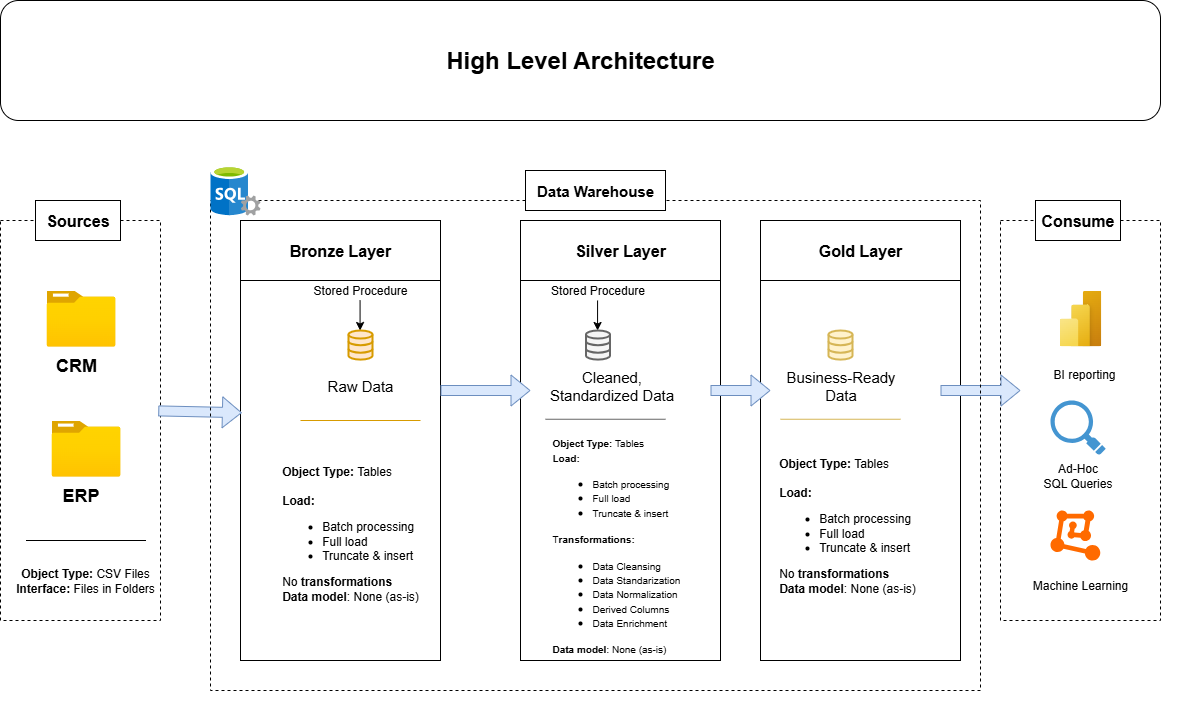

The diagram above was exported from draw.io. Its source (the exported page's mxGraphModel, read from the mxfile embedded in the PNG):
<mxGraphModel dx="1956" dy="1103" grid="0" gridSize="10" guides="1" tooltips="1" connect="1" arrows="1" fold="1" page="0" pageScale="1" pageWidth="827" pageHeight="1169" math="0" shadow="0">
  <root>
    <mxCell id="0" />
    <mxCell id="1" parent="0" />
    <mxCell id="Da2zEDXBNLmi4UXb4nUQ-1" value="" style="rounded=0;whiteSpace=wrap;html=1;fillColor=none;dashed=1;" vertex="1" parent="1">
      <mxGeometry x="-80" y="120" width="160" height="400" as="geometry" />
    </mxCell>
    <mxCell id="Da2zEDXBNLmi4UXb4nUQ-2" value="" style="rounded=0;whiteSpace=wrap;html=1;fillColor=none;dashed=1;" vertex="1" parent="1">
      <mxGeometry x="920" y="120" width="160" height="400" as="geometry" />
    </mxCell>
    <mxCell id="Da2zEDXBNLmi4UXb4nUQ-3" value="" style="rounded=0;whiteSpace=wrap;html=1;fillColor=none;" vertex="1" parent="1">
      <mxGeometry x="160" y="180" width="200" height="380" as="geometry" />
    </mxCell>
    <mxCell id="Da2zEDXBNLmi4UXb4nUQ-4" value="" style="rounded=0;whiteSpace=wrap;html=1;fillColor=none;" vertex="1" parent="1">
      <mxGeometry x="440" y="180" width="200" height="380" as="geometry" />
    </mxCell>
    <mxCell id="Da2zEDXBNLmi4UXb4nUQ-5" value="" style="rounded=0;whiteSpace=wrap;html=1;fillColor=none;" vertex="1" parent="1">
      <mxGeometry x="680" y="180" width="200" height="380" as="geometry" />
    </mxCell>
    <mxCell id="Da2zEDXBNLmi4UXb4nUQ-6" value="&lt;font style=&quot;font-size: 24px;&quot;&gt;&lt;b&gt;High Level Architecture&lt;/b&gt;&lt;/font&gt;" style="rounded=1;whiteSpace=wrap;html=1;" vertex="1" parent="1">
      <mxGeometry x="-80" y="-100" width="1160" height="120" as="geometry" />
    </mxCell>
    <mxCell id="Da2zEDXBNLmi4UXb4nUQ-7" value="&lt;b&gt;&lt;font style=&quot;font-size: 16px;&quot;&gt;Sources&lt;/font&gt;&lt;/b&gt;" style="rounded=0;whiteSpace=wrap;html=1;" vertex="1" parent="1">
      <mxGeometry x="-45" y="100" width="85" height="40" as="geometry" />
    </mxCell>
    <mxCell id="Da2zEDXBNLmi4UXb4nUQ-8" value="&lt;b&gt;&lt;font style=&quot;font-size: 16px;&quot;&gt;Consume&lt;/font&gt;&lt;/b&gt;" style="rounded=0;whiteSpace=wrap;html=1;" vertex="1" parent="1">
      <mxGeometry x="955" y="100" width="85" height="40" as="geometry" />
    </mxCell>
    <mxCell id="Da2zEDXBNLmi4UXb4nUQ-9" value="&lt;b&gt;&lt;font style=&quot;font-size: 16px;&quot;&gt;Bronze Layer&lt;/font&gt;&lt;/b&gt;" style="rounded=0;whiteSpace=wrap;html=1;fillColor=none;" vertex="1" parent="1">
      <mxGeometry x="160" y="120" width="200" height="60" as="geometry" />
    </mxCell>
    <mxCell id="Da2zEDXBNLmi4UXb4nUQ-10" value="&lt;b&gt;&lt;font style=&quot;font-size: 16px;&quot;&gt;Silver Layer&lt;/font&gt;&lt;/b&gt;" style="rounded=0;whiteSpace=wrap;html=1;fillColor=none;" vertex="1" parent="1">
      <mxGeometry x="440" y="120" width="200" height="60" as="geometry" />
    </mxCell>
    <mxCell id="Da2zEDXBNLmi4UXb4nUQ-11" value="&lt;b&gt;&lt;font style=&quot;font-size: 16px;&quot;&gt;Gold Layer&lt;/font&gt;&lt;/b&gt;" style="rounded=0;whiteSpace=wrap;html=1;fillColor=none;" vertex="1" parent="1">
      <mxGeometry x="680" y="120" width="200" height="60" as="geometry" />
    </mxCell>
    <mxCell id="Da2zEDXBNLmi4UXb4nUQ-12" value="" style="image;aspect=fixed;html=1;points=[];align=center;fontSize=12;image=img/lib/azure2/general/Folder_Blank.svg;" vertex="1" parent="1">
      <mxGeometry x="-34" y="190" width="69" height="56.00000000000001" as="geometry" />
    </mxCell>
    <mxCell id="Da2zEDXBNLmi4UXb4nUQ-13" value="&lt;font style=&quot;font-size: 18px;&quot;&gt;CRM&lt;/font&gt;" style="text;html=1;align=center;verticalAlign=middle;whiteSpace=wrap;rounded=0;fontStyle=1" vertex="1" parent="1">
      <mxGeometry x="-34" y="250" width="60" height="30" as="geometry" />
    </mxCell>
    <mxCell id="Da2zEDXBNLmi4UXb4nUQ-14" value="" style="image;aspect=fixed;html=1;points=[];align=center;fontSize=12;image=img/lib/azure2/general/Folder_Blank.svg;" vertex="1" parent="1">
      <mxGeometry x="-29" y="320" width="69" height="56.00000000000001" as="geometry" />
    </mxCell>
    <mxCell id="Da2zEDXBNLmi4UXb4nUQ-15" value="&lt;font style=&quot;font-size: 18px;&quot;&gt;ERP&lt;/font&gt;" style="text;html=1;align=center;verticalAlign=middle;whiteSpace=wrap;rounded=0;fontStyle=1" vertex="1" parent="1">
      <mxGeometry x="-29" y="380" width="59" height="30" as="geometry" />
    </mxCell>
    <mxCell id="Da2zEDXBNLmi4UXb4nUQ-17" value="" style="endArrow=none;html=1;rounded=0;" edge="1" parent="1">
      <mxGeometry width="50" height="50" relative="1" as="geometry">
        <mxPoint x="-54.5" y="440" as="sourcePoint" />
        <mxPoint x="65.5" y="440" as="targetPoint" />
      </mxGeometry>
    </mxCell>
    <mxCell id="Da2zEDXBNLmi4UXb4nUQ-19" value="&lt;b&gt;Object Type: &lt;/b&gt;CSV Files&lt;div&gt;&lt;b&gt;Interface: &lt;/b&gt;Files in Folders&lt;/div&gt;" style="text;html=1;align=center;verticalAlign=middle;whiteSpace=wrap;rounded=0;" vertex="1" parent="1">
      <mxGeometry x="-70" y="450" width="150" height="60" as="geometry" />
    </mxCell>
    <mxCell id="Da2zEDXBNLmi4UXb4nUQ-20" value="" style="shape=flexArrow;endArrow=classic;html=1;rounded=0;exitX=0.986;exitY=0.476;exitDx=0;exitDy=0;exitPerimeter=0;entryX=0.007;entryY=0.348;entryDx=0;entryDy=0;entryPerimeter=0;fillColor=#dae8fc;strokeColor=#6c8ebf;" edge="1" parent="1" source="Da2zEDXBNLmi4UXb4nUQ-1" target="Da2zEDXBNLmi4UXb4nUQ-3">
      <mxGeometry width="50" height="50" relative="1" as="geometry">
        <mxPoint x="180" y="340" as="sourcePoint" />
        <mxPoint x="230" y="290" as="targetPoint" />
      </mxGeometry>
    </mxCell>
    <mxCell id="Da2zEDXBNLmi4UXb4nUQ-21" value="" style="shape=flexArrow;endArrow=classic;html=1;rounded=0;exitX=0.988;exitY=0.409;exitDx=0;exitDy=0;exitPerimeter=0;fillColor=#dae8fc;strokeColor=#6c8ebf;" edge="1" parent="1">
      <mxGeometry width="50" height="50" relative="1" as="geometry">
        <mxPoint x="360" y="290" as="sourcePoint" />
        <mxPoint x="450" y="290" as="targetPoint" />
      </mxGeometry>
    </mxCell>
    <mxCell id="Da2zEDXBNLmi4UXb4nUQ-22" value="" style="shape=flexArrow;endArrow=classic;html=1;rounded=0;fillColor=#dae8fc;strokeColor=#6c8ebf;" edge="1" parent="1">
      <mxGeometry width="50" height="50" relative="1" as="geometry">
        <mxPoint x="630" y="290" as="sourcePoint" />
        <mxPoint x="690" y="290" as="targetPoint" />
      </mxGeometry>
    </mxCell>
    <mxCell id="Da2zEDXBNLmi4UXb4nUQ-23" value="" style="shape=flexArrow;endArrow=classic;html=1;rounded=0;fillColor=#dae8fc;strokeColor=#6c8ebf;" edge="1" parent="1">
      <mxGeometry width="50" height="50" relative="1" as="geometry">
        <mxPoint x="860" y="290" as="sourcePoint" />
        <mxPoint x="940" y="290" as="targetPoint" />
      </mxGeometry>
    </mxCell>
    <mxCell id="Da2zEDXBNLmi4UXb4nUQ-24" value="Stored Procedure" style="text;html=1;align=center;verticalAlign=middle;whiteSpace=wrap;rounded=0;" vertex="1" parent="1">
      <mxGeometry x="230" y="180" width="100" height="20" as="geometry" />
    </mxCell>
    <mxCell id="Da2zEDXBNLmi4UXb4nUQ-25" value="Stored Procedure" style="text;html=1;align=center;verticalAlign=middle;whiteSpace=wrap;rounded=0;" vertex="1" parent="1">
      <mxGeometry x="465" y="180" width="105" height="20" as="geometry" />
    </mxCell>
    <mxCell id="Da2zEDXBNLmi4UXb4nUQ-26" value="" style="endArrow=classic;html=1;rounded=0;" edge="1" parent="1">
      <mxGeometry width="50" height="50" relative="1" as="geometry">
        <mxPoint x="279.57" y="200" as="sourcePoint" />
        <mxPoint x="279.57" y="230" as="targetPoint" />
      </mxGeometry>
    </mxCell>
    <mxCell id="Da2zEDXBNLmi4UXb4nUQ-27" value="" style="endArrow=classic;html=1;rounded=0;" edge="1" parent="1">
      <mxGeometry width="50" height="50" relative="1" as="geometry">
        <mxPoint x="517.0699999999999" y="200" as="sourcePoint" />
        <mxPoint x="517.0699999999999" y="230" as="targetPoint" />
      </mxGeometry>
    </mxCell>
    <mxCell id="Da2zEDXBNLmi4UXb4nUQ-28" value="" style="html=1;verticalLabelPosition=bottom;align=center;labelBackgroundColor=#ffffff;verticalAlign=top;strokeWidth=2;strokeColor=#d79b00;shadow=0;dashed=0;shape=mxgraph.ios7.icons.data;fillColor=#ffe6cc;" vertex="1" parent="1">
      <mxGeometry x="268" y="230" width="24" height="29.099999999999998" as="geometry" />
    </mxCell>
    <mxCell id="Da2zEDXBNLmi4UXb4nUQ-29" value="" style="html=1;verticalLabelPosition=bottom;align=center;labelBackgroundColor=#ffffff;verticalAlign=top;strokeWidth=2;strokeColor=#666666;shadow=0;dashed=0;shape=mxgraph.ios7.icons.data;fillColor=#f5f5f5;fontColor=#333333;" vertex="1" parent="1">
      <mxGeometry x="505.5" y="230" width="24" height="29.099999999999998" as="geometry" />
    </mxCell>
    <mxCell id="Da2zEDXBNLmi4UXb4nUQ-30" value="" style="html=1;verticalLabelPosition=bottom;align=center;labelBackgroundColor=#ffffff;verticalAlign=top;strokeWidth=2;strokeColor=#d6b656;shadow=0;dashed=0;shape=mxgraph.ios7.icons.data;fillColor=#fff2cc;" vertex="1" parent="1">
      <mxGeometry x="748" y="230" width="24" height="29.099999999999998" as="geometry" />
    </mxCell>
    <mxCell id="Da2zEDXBNLmi4UXb4nUQ-31" value="" style="image;aspect=fixed;html=1;points=[];align=center;fontSize=12;image=img/lib/azure2/power_platform/PowerBI.svg;" vertex="1" parent="1">
      <mxGeometry x="979" y="190" width="42" height="56" as="geometry" />
    </mxCell>
    <mxCell id="Da2zEDXBNLmi4UXb4nUQ-32" value="" style="points=[];aspect=fixed;html=1;align=center;shadow=0;dashed=0;fillColor=#FF6A00;strokeColor=none;shape=mxgraph.alibaba_cloud.machine_learning;" vertex="1" parent="1">
      <mxGeometry x="970" y="410" width="49.8" height="50.099999999999994" as="geometry" />
    </mxCell>
    <mxCell id="Da2zEDXBNLmi4UXb4nUQ-33" value="" style="endArrow=none;html=1;rounded=0;fillColor=#ffe6cc;strokeColor=#d79b00;" edge="1" parent="1">
      <mxGeometry width="50" height="50" relative="1" as="geometry">
        <mxPoint x="220" y="320" as="sourcePoint" />
        <mxPoint x="340" y="320" as="targetPoint" />
      </mxGeometry>
    </mxCell>
    <mxCell id="Da2zEDXBNLmi4UXb4nUQ-34" value="" style="endArrow=none;html=1;rounded=0;fillColor=#f5f5f5;strokeColor=#666666;" edge="1" parent="1">
      <mxGeometry width="50" height="50" relative="1" as="geometry">
        <mxPoint x="465" y="318.75" as="sourcePoint" />
        <mxPoint x="585" y="318.75" as="targetPoint" />
      </mxGeometry>
    </mxCell>
    <mxCell id="Da2zEDXBNLmi4UXb4nUQ-35" value="" style="endArrow=none;html=1;rounded=0;fillColor=#fff2cc;strokeColor=#d6b656;" edge="1" parent="1">
      <mxGeometry width="50" height="50" relative="1" as="geometry">
        <mxPoint x="700" y="318.75" as="sourcePoint" />
        <mxPoint x="820" y="318.75" as="targetPoint" />
      </mxGeometry>
    </mxCell>
    <mxCell id="Da2zEDXBNLmi4UXb4nUQ-36" value="&lt;span style=&quot;font-size: 15px;&quot;&gt;Raw Data&lt;/span&gt;" style="text;html=1;align=center;verticalAlign=middle;whiteSpace=wrap;rounded=0;" vertex="1" parent="1">
      <mxGeometry x="220" y="270" width="120" height="30" as="geometry" />
    </mxCell>
    <mxCell id="Da2zEDXBNLmi4UXb4nUQ-37" value="&lt;span style=&quot;font-size: 15px;&quot;&gt;Cleaned, Standardized Data&lt;/span&gt;" style="text;html=1;align=center;verticalAlign=middle;whiteSpace=wrap;rounded=0;" vertex="1" parent="1">
      <mxGeometry x="465" y="270" width="132.5" height="30" as="geometry" />
    </mxCell>
    <mxCell id="Da2zEDXBNLmi4UXb4nUQ-38" value="&lt;span style=&quot;font-size: 15px;&quot;&gt;Business-Ready Data&lt;/span&gt;" style="text;html=1;align=center;verticalAlign=middle;whiteSpace=wrap;rounded=0;" vertex="1" parent="1">
      <mxGeometry x="693.75" y="270" width="132.5" height="30" as="geometry" />
    </mxCell>
    <mxCell id="Da2zEDXBNLmi4UXb4nUQ-39" value="&lt;div style=&quot;text-align: left;&quot;&gt;&lt;span style=&quot;background-color: transparent; color: light-dark(rgb(0, 0, 0), rgb(255, 255, 255));&quot;&gt;&lt;b&gt;Object Type: &lt;/b&gt;Tables&lt;/span&gt;&lt;/div&gt;&lt;div&gt;&lt;br&gt;&lt;/div&gt;&lt;div style=&quot;text-align: left;&quot;&gt;&lt;b&gt;Load:&amp;nbsp;&lt;/b&gt;&lt;/div&gt;&lt;div style=&quot;text-align: left;&quot;&gt;&lt;ul&gt;&lt;li&gt;Batch processing&lt;/li&gt;&lt;li&gt;Full load&lt;/li&gt;&lt;li&gt;Truncate &amp;amp; insert&lt;/li&gt;&lt;/ul&gt;&lt;/div&gt;&lt;div style=&quot;text-align: left;&quot;&gt;No &lt;b&gt;transformations&lt;/b&gt;&lt;/div&gt;&lt;div style=&quot;text-align: left;&quot;&gt;&lt;b&gt;Data model&lt;/b&gt;: None (as-is)&lt;/div&gt;" style="text;html=1;align=center;verticalAlign=middle;whiteSpace=wrap;rounded=0;" vertex="1" parent="1">
      <mxGeometry x="200" y="345" width="140" height="175" as="geometry" />
    </mxCell>
    <mxCell id="Da2zEDXBNLmi4UXb4nUQ-40" value="&lt;div style=&quot;&quot;&gt;&lt;span style=&quot;background-color: transparent; color: light-dark(rgb(0, 0, 0), rgb(255, 255, 255));&quot;&gt;&lt;font style=&quot;font-size: 10px;&quot;&gt;&lt;b style=&quot;&quot;&gt;Object Type: &lt;/b&gt;Tables&lt;/font&gt;&lt;/span&gt;&lt;/div&gt;&lt;div style=&quot;&quot;&gt;&lt;b&gt;&lt;font style=&quot;font-size: 10px;&quot;&gt;Load:&amp;nbsp;&lt;/font&gt;&lt;/b&gt;&lt;/div&gt;&lt;div style=&quot;&quot;&gt;&lt;ul&gt;&lt;li&gt;&lt;font style=&quot;font-size: 10px;&quot;&gt;Batch processing&lt;/font&gt;&lt;/li&gt;&lt;li&gt;&lt;font style=&quot;font-size: 10px;&quot;&gt;Full load&lt;/font&gt;&lt;/li&gt;&lt;li&gt;&lt;font style=&quot;font-size: 10px;&quot;&gt;Truncate &amp;amp; insert&lt;/font&gt;&lt;/li&gt;&lt;/ul&gt;&lt;/div&gt;&lt;div style=&quot;&quot;&gt;&lt;font style=&quot;font-size: 10px;&quot;&gt;T&lt;b&gt;ransformations:&lt;/b&gt;&lt;/font&gt;&lt;/div&gt;&lt;div style=&quot;&quot;&gt;&lt;ul&gt;&lt;li&gt;&lt;font style=&quot;font-size: 10px;&quot;&gt;Data Cleansing&lt;/font&gt;&lt;/li&gt;&lt;li&gt;&lt;font style=&quot;font-size: 10px;&quot;&gt;Data Standarization&lt;/font&gt;&lt;/li&gt;&lt;li&gt;&lt;font style=&quot;font-size: 10px;&quot;&gt;Data Normalization&lt;/font&gt;&lt;/li&gt;&lt;li&gt;&lt;font style=&quot;font-size: 10px;&quot;&gt;Derived Columns&lt;/font&gt;&lt;/li&gt;&lt;li&gt;&lt;font style=&quot;font-size: 10px;&quot;&gt;Data Enrichment&lt;/font&gt;&lt;/li&gt;&lt;/ul&gt;&lt;/div&gt;&lt;div style=&quot;&quot;&gt;&lt;font style=&quot;font-size: 10px;&quot;&gt;&lt;b style=&quot;&quot;&gt;Data model&lt;/b&gt;: None (as-is)&lt;/font&gt;&lt;/div&gt;" style="text;html=1;align=left;verticalAlign=middle;whiteSpace=wrap;rounded=0;" vertex="1" parent="1">
      <mxGeometry x="470" y="330" width="146.25" height="230" as="geometry" />
    </mxCell>
    <mxCell id="Da2zEDXBNLmi4UXb4nUQ-41" value="&lt;div style=&quot;text-align: left;&quot;&gt;&lt;span style=&quot;background-color: transparent; color: light-dark(rgb(0, 0, 0), rgb(255, 255, 255));&quot;&gt;&lt;b&gt;Object Type: &lt;/b&gt;Tables&lt;/span&gt;&lt;/div&gt;&lt;div&gt;&lt;br&gt;&lt;/div&gt;&lt;div style=&quot;text-align: left;&quot;&gt;&lt;b&gt;Load:&amp;nbsp;&lt;/b&gt;&lt;/div&gt;&lt;div style=&quot;text-align: left;&quot;&gt;&lt;ul&gt;&lt;li&gt;Batch processing&lt;/li&gt;&lt;li&gt;Full load&lt;/li&gt;&lt;li&gt;Truncate &amp;amp; insert&lt;/li&gt;&lt;/ul&gt;&lt;/div&gt;&lt;div style=&quot;text-align: left;&quot;&gt;No &lt;b&gt;transformations&lt;/b&gt;&lt;/div&gt;&lt;div style=&quot;text-align: left;&quot;&gt;&lt;b&gt;Data model&lt;/b&gt;: None (as-is)&lt;/div&gt;" style="text;html=1;align=center;verticalAlign=middle;whiteSpace=wrap;rounded=0;" vertex="1" parent="1">
      <mxGeometry x="683.75" y="320" width="166.25" height="210" as="geometry" />
    </mxCell>
    <mxCell id="Da2zEDXBNLmi4UXb4nUQ-43" value="" style="rounded=0;whiteSpace=wrap;html=1;fillColor=none;dashed=1;" vertex="1" parent="1">
      <mxGeometry x="130" y="100" width="770" height="490" as="geometry" />
    </mxCell>
    <mxCell id="Da2zEDXBNLmi4UXb4nUQ-44" value="&lt;b&gt;&lt;font style=&quot;font-size: 15px;&quot;&gt;Data Warehouse&lt;/font&gt;&lt;/b&gt;" style="rounded=0;whiteSpace=wrap;html=1;" vertex="1" parent="1">
      <mxGeometry x="445" y="70" width="140" height="40" as="geometry" />
    </mxCell>
    <mxCell id="Da2zEDXBNLmi4UXb4nUQ-45" value="" style="image;sketch=0;aspect=fixed;html=1;points=[];align=center;fontSize=12;image=img/lib/mscae/SQL_Servers.svg;" vertex="1" parent="1">
      <mxGeometry x="130" y="65" width="50" height="50" as="geometry" />
    </mxCell>
    <mxCell id="Da2zEDXBNLmi4UXb4nUQ-46" value="BI reporting" style="text;html=1;align=center;verticalAlign=middle;whiteSpace=wrap;rounded=0;" vertex="1" parent="1">
      <mxGeometry x="967.5" y="259.1" width="72.5" height="30" as="geometry" />
    </mxCell>
    <mxCell id="Da2zEDXBNLmi4UXb4nUQ-47" value="Machine Learning" style="text;html=1;align=center;verticalAlign=middle;whiteSpace=wrap;rounded=0;" vertex="1" parent="1">
      <mxGeometry x="940" y="470" width="120" height="30" as="geometry" />
    </mxCell>
    <mxCell id="Da2zEDXBNLmi4UXb4nUQ-48" value="" style="shadow=0;dashed=0;html=1;strokeColor=none;fillColor=#4495D1;labelPosition=center;verticalLabelPosition=bottom;verticalAlign=top;align=center;outlineConnect=0;shape=mxgraph.veeam.magnifying_glass;pointerEvents=1;" vertex="1" parent="1">
      <mxGeometry x="970" y="300" width="55.2" height="54.4" as="geometry" />
    </mxCell>
    <mxCell id="Da2zEDXBNLmi4UXb4nUQ-49" value="Ad-Hoc&lt;div&gt;SQL Queries&lt;/div&gt;" style="text;html=1;align=center;verticalAlign=middle;whiteSpace=wrap;rounded=0;" vertex="1" parent="1">
      <mxGeometry x="954.9" y="360" width="85.1" height="30" as="geometry" />
    </mxCell>
  </root>
</mxGraphModel>